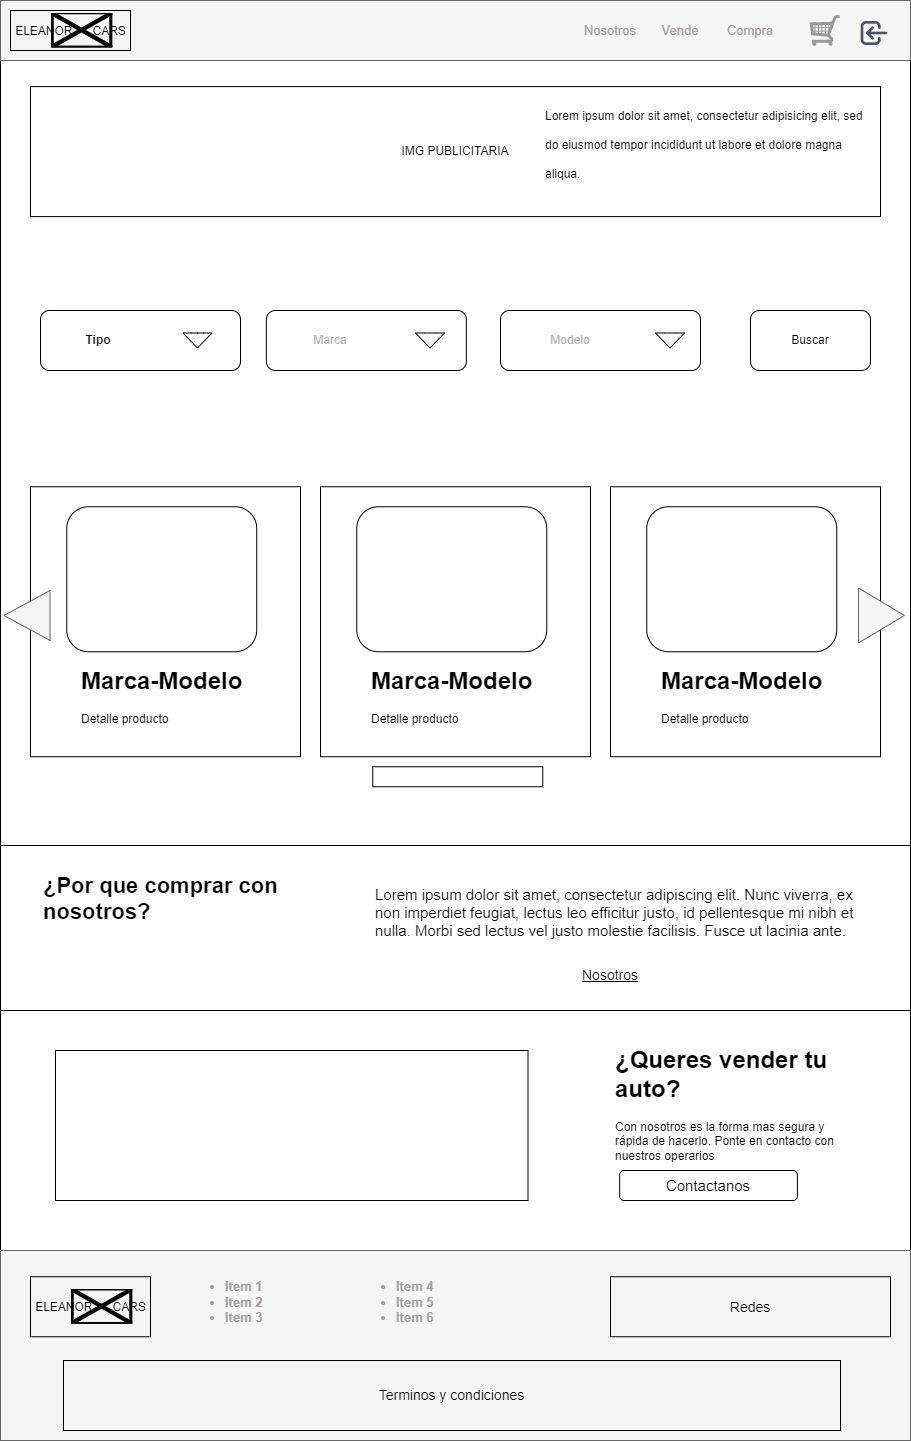

The diagram above was exported from draw.io. Its source (the exported page's mxGraphModel, read from the mxfile embedded in the PNG):
<mxGraphModel dx="4522" dy="1528" grid="1" gridSize="10" guides="1" tooltips="1" connect="1" arrows="1" fold="1" page="1" pageScale="1" pageWidth="827" pageHeight="1169" math="0" shadow="0">
  <root>
    <mxCell id="0" />
    <mxCell id="1" parent="0" />
    <mxCell id="XTNMzTl2JM1QNWJes2N1-8" value="" style="rounded=0;whiteSpace=wrap;html=1;fontSize=18;fontColor=#0A0A0A;fillColor=none;" parent="1" vertex="1">
      <mxGeometry x="-1040" y="750" width="910" height="1440" as="geometry" />
    </mxCell>
    <mxCell id="md7nq70VMqQoE9yrHFGn-4" value="" style="rounded=0;whiteSpace=wrap;html=1;strokeColor=default;fontSize=13;fontColor=#9c9c9c;" parent="1" vertex="1">
      <mxGeometry x="-1040" y="1595" width="910" height="165" as="geometry" />
    </mxCell>
    <mxCell id="FTv8BVH-x2DL3QxNCe_h-5" value="" style="whiteSpace=wrap;html=1;aspect=fixed;fillColor=none;" parent="1" vertex="1">
      <mxGeometry x="-1009.9999999999999" y="1236.25" width="270" height="270" as="geometry" />
    </mxCell>
    <mxCell id="FTv8BVH-x2DL3QxNCe_h-6" value="" style="rounded=1;whiteSpace=wrap;html=1;fillColor=none;" parent="1" vertex="1">
      <mxGeometry x="-973.7499999999999" y="1256.25" width="190" height="145" as="geometry" />
    </mxCell>
    <mxCell id="FTv8BVH-x2DL3QxNCe_h-7" value="&lt;h1&gt;Marca-Modelo&lt;/h1&gt;&lt;p&gt;Detalle producto&lt;/p&gt;" style="text;html=1;strokeColor=none;fillColor=none;spacing=5;spacingTop=-20;whiteSpace=wrap;overflow=hidden;rounded=0;" parent="1" vertex="1">
      <mxGeometry x="-964.2499999999999" y="1411.25" width="173.59" height="85" as="geometry" />
    </mxCell>
    <mxCell id="XTNMzTl2JM1QNWJes2N1-9" value="" style="rounded=1;whiteSpace=wrap;html=1;" parent="1" vertex="1">
      <mxGeometry x="-540" y="1060" width="200" height="60" as="geometry" />
    </mxCell>
    <mxCell id="XTNMzTl2JM1QNWJes2N1-10" value="" style="rounded=1;whiteSpace=wrap;html=1;" parent="1" vertex="1">
      <mxGeometry x="-774.1500000000001" y="1060" width="200" height="60" as="geometry" />
    </mxCell>
    <mxCell id="XTNMzTl2JM1QNWJes2N1-11" value="" style="rounded=0;whiteSpace=wrap;html=1;fontSize=18;fontColor=#333333;fillColor=#f5f5f5;strokeColor=#666666;" parent="1" vertex="1">
      <mxGeometry x="-1040" y="750" width="910" height="60" as="geometry" />
    </mxCell>
    <mxCell id="XTNMzTl2JM1QNWJes2N1-12" value="" style="rounded=0;whiteSpace=wrap;html=1;fontSize=18;fontColor=#333333;fillColor=#f5f5f5;strokeColor=#666666;" parent="1" vertex="1">
      <mxGeometry x="-1040" y="2000" width="910" height="190" as="geometry" />
    </mxCell>
    <mxCell id="XTNMzTl2JM1QNWJes2N1-13" value="&lt;span style=&quot;color: rgba(0, 0, 0, 0); font-family: monospace; font-size: 0px; text-align: start;&quot;&gt;%3CmxGraphModel%3E%3Croot%3E%3CmxCell%20id%3D%220%22%2F%3E%3CmxCell%20id%3D%221%22%20parent%3D%220%22%2F%3E%3CmxCell%20id%3D%222%22%20value%3D%22ELEANOR%26amp%3Bnbsp%3B%20%26amp%3Bnbsp%3B%20%26amp%3Bnbsp%3B%20CARS%22%20style%3D%22text%3Bhtml%3D1%3BstrokeColor%3Dnone%3BfillColor%3Dnone%3Balign%3Dcenter%3BverticalAlign%3Dmiddle%3BwhiteSpace%3Dwrap%3Brounded%3D0%3Bhorizontal%3D1%3B%22%20vertex%3D%221%22%20parent%3D%221%22%3E%3CmxGeometry%20x%3D%22-1636.5%22%20y%3D%2246%22%20width%3D%22133%22%20height%3D%2230%22%20as%3D%22geometry%22%2F%3E%3C%2FmxCell%3E%3CmxCell%20id%3D%223%22%20value%3D%22%22%20style%3D%22shape%3Dimage%3BverticalLabelPosition%3Dbottom%3BlabelBackgroundColor%3Ddefault%3BverticalAlign%3Dtop%3Baspect%3Dfixed%3BimageAspect%3D0%3Bimage%3Dhttps%3A%2F%2Fcdn.discordapp.com%2Fattachments%2F1055959601633308705%2F1058170219610243072%2FShelby-Emblem.png%3B%22%20vertex%3D%221%22%20parent%3D%221%22%3E%3CmxGeometry%20x%3D%22-1589.34%22%20y%3D%2242.5%22%20width%3D%2261.69%22%20height%3D%2235%22%20as%3D%22geometry%22%2F%3E%3C%2FmxCell%3E%3C%2Froot%3E%3C%2FmxGraphModel%3E&lt;/span&gt;" style="rounded=0;whiteSpace=wrap;html=1;fillColor=none;" parent="1" vertex="1">
      <mxGeometry x="-1010" y="2026.25" width="120" height="60" as="geometry" />
    </mxCell>
    <mxCell id="XTNMzTl2JM1QNWJes2N1-14" value="&lt;h1 style=&quot;font-size: 13px;&quot;&gt;&lt;ul style=&quot;font-size: 13px;&quot;&gt;&lt;li style=&quot;font-size: 13px;&quot;&gt;Item 1&lt;/li&gt;&lt;li style=&quot;font-size: 13px;&quot;&gt;Item 2&lt;/li&gt;&lt;li style=&quot;border-color: var(--border-color); font-size: 13px;&quot;&gt;Item 3&lt;/li&gt;&lt;/ul&gt;&lt;/h1&gt;" style="text;html=1;strokeColor=none;fillColor=none;spacing=5;spacingTop=-20;whiteSpace=wrap;overflow=hidden;rounded=0;spacingBottom=0;spacingLeft=0;fontColor=#a6a0a0;fontSize=13;" parent="1" vertex="1">
      <mxGeometry x="-860" y="2026.25" width="294" height="87.5" as="geometry" />
    </mxCell>
    <mxCell id="XTNMzTl2JM1QNWJes2N1-15" value="&lt;font style=&quot;font-size: 14px;&quot;&gt;Redes&lt;/font&gt;" style="rounded=0;whiteSpace=wrap;html=1;fontSize=19;fillColor=none;" parent="1" vertex="1">
      <mxGeometry x="-430" y="2026.25" width="280" height="60" as="geometry" />
    </mxCell>
    <mxCell id="XTNMzTl2JM1QNWJes2N1-16" value="Terminos y condiciones" style="rounded=0;whiteSpace=wrap;html=1;fontSize=14;fillColor=none;" parent="1" vertex="1">
      <mxGeometry x="-977" y="2110" width="777" height="70" as="geometry" />
    </mxCell>
    <mxCell id="XTNMzTl2JM1QNWJes2N1-17" value="&lt;h1 style=&quot;font-size: 13px;&quot;&gt;&lt;ul style=&quot;font-size: 13px;&quot;&gt;&lt;li style=&quot;font-size: 13px;&quot;&gt;Item 4&lt;/li&gt;&lt;li style=&quot;font-size: 13px;&quot;&gt;Item 5&lt;/li&gt;&lt;li style=&quot;border-color: var(--border-color); font-size: 13px;&quot;&gt;Item 6&lt;/li&gt;&lt;/ul&gt;&lt;/h1&gt;" style="text;html=1;strokeColor=none;fillColor=none;spacing=5;spacingTop=-20;whiteSpace=wrap;overflow=hidden;rounded=0;spacingBottom=0;spacingLeft=0;fontColor=#a6a0a0;fontSize=13;" parent="1" vertex="1">
      <mxGeometry x="-689" y="2026.25" width="294" height="87.5" as="geometry" />
    </mxCell>
    <mxCell id="XTNMzTl2JM1QNWJes2N1-18" value="" style="rounded=0;whiteSpace=wrap;html=1;fillColor=none;" parent="1" vertex="1">
      <mxGeometry x="-1030" y="760" width="120" height="40" as="geometry" />
    </mxCell>
    <mxCell id="XTNMzTl2JM1QNWJes2N1-19" value="Compra" style="text;html=1;strokeColor=none;fillColor=none;align=center;verticalAlign=middle;whiteSpace=wrap;rounded=0;fontSize=13;fontColor=#a6a0a0;" parent="1" vertex="1">
      <mxGeometry x="-320" y="765" width="60" height="30" as="geometry" />
    </mxCell>
    <mxCell id="XTNMzTl2JM1QNWJes2N1-20" value="Vende" style="text;html=1;strokeColor=none;fillColor=none;align=center;verticalAlign=middle;whiteSpace=wrap;rounded=0;fontSize=13;fontColor=#a6a0a0;" parent="1" vertex="1">
      <mxGeometry x="-390" y="765" width="60" height="30" as="geometry" />
    </mxCell>
    <mxCell id="XTNMzTl2JM1QNWJes2N1-21" value="Nosotros" style="text;html=1;strokeColor=none;fillColor=none;align=center;verticalAlign=middle;whiteSpace=wrap;rounded=0;fontSize=13;fontColor=#a6a0a0;" parent="1" vertex="1">
      <mxGeometry x="-460" y="765" width="60" height="30" as="geometry" />
    </mxCell>
    <mxCell id="XTNMzTl2JM1QNWJes2N1-22" value="" style="verticalLabelPosition=bottom;shadow=0;dashed=0;align=center;html=1;verticalAlign=top;strokeWidth=1;shape=mxgraph.mockup.misc.shoppingCart;strokeColor=#999999;fontSize=13;fontColor=#a6a0a0;fillColor=none;" parent="1" vertex="1">
      <mxGeometry x="-230" y="765" width="30" height="30" as="geometry" />
    </mxCell>
    <mxCell id="XTNMzTl2JM1QNWJes2N1-23" value="" style="shape=image;html=1;verticalAlign=top;verticalLabelPosition=bottom;labelBackgroundColor=#ffffff;imageAspect=0;aspect=fixed;image=https://cdn1.iconfinder.com/data/icons/heroicons-ui/24/login-128.png;fontSize=13;fontColor=#a5a1a1;fillColor=none;" parent="1" vertex="1">
      <mxGeometry x="-182" y="767" width="32" height="32" as="geometry" />
    </mxCell>
    <mxCell id="XTNMzTl2JM1QNWJes2N1-24" value="ELEANOR&amp;nbsp; &amp;nbsp; &amp;nbsp; CARS" style="text;html=1;strokeColor=none;fillColor=none;align=center;verticalAlign=middle;whiteSpace=wrap;rounded=0;horizontal=1;" parent="1" vertex="1">
      <mxGeometry x="-1036.5" y="766" width="133" height="30" as="geometry" />
    </mxCell>
    <mxCell id="XTNMzTl2JM1QNWJes2N1-25" value="" style="shape=image;verticalLabelPosition=bottom;labelBackgroundColor=default;verticalAlign=top;aspect=fixed;imageAspect=0;image=https://cdn.discordapp.com/attachments/1055959601633308705/1058170219610243072/Shelby-Emblem.png;" parent="1" vertex="1">
      <mxGeometry x="-989.3399999999999" y="762.5" width="61.69" height="35" as="geometry" />
    </mxCell>
    <mxCell id="XTNMzTl2JM1QNWJes2N1-26" value="ELEANOR&amp;nbsp; &amp;nbsp; &amp;nbsp; CARS" style="text;html=1;strokeColor=none;fillColor=none;align=center;verticalAlign=middle;whiteSpace=wrap;rounded=0;horizontal=1;" parent="1" vertex="1">
      <mxGeometry x="-1016.5" y="2042.25" width="133" height="30" as="geometry" />
    </mxCell>
    <mxCell id="XTNMzTl2JM1QNWJes2N1-27" value="" style="shape=image;verticalLabelPosition=bottom;labelBackgroundColor=default;verticalAlign=top;aspect=fixed;imageAspect=0;image=https://cdn.discordapp.com/attachments/1055959601633308705/1058170219610243072/Shelby-Emblem.png;" parent="1" vertex="1">
      <mxGeometry x="-969.3399999999999" y="2038.75" width="61.69" height="35" as="geometry" />
    </mxCell>
    <mxCell id="XTNMzTl2JM1QNWJes2N1-28" value="IMG PUBLICITARIA" style="rounded=0;whiteSpace=wrap;html=1;" parent="1" vertex="1">
      <mxGeometry x="-1010" y="836.1" width="850" height="130" as="geometry" />
    </mxCell>
    <mxCell id="XTNMzTl2JM1QNWJes2N1-29" value="" style="rounded=1;whiteSpace=wrap;html=1;" parent="1" vertex="1">
      <mxGeometry x="-1000" y="1060" width="200" height="60" as="geometry" />
    </mxCell>
    <mxCell id="XTNMzTl2JM1QNWJes2N1-30" value="Tipo" style="text;html=1;strokeColor=none;fillColor=none;align=center;verticalAlign=middle;whiteSpace=wrap;rounded=0;fontStyle=1" parent="1" vertex="1">
      <mxGeometry x="-972.5" y="1075" width="60" height="30" as="geometry" />
    </mxCell>
    <mxCell id="XTNMzTl2JM1QNWJes2N1-31" value="Marca" style="text;html=1;strokeColor=none;fillColor=none;align=center;verticalAlign=middle;whiteSpace=wrap;rounded=0;fontColor=#B5B5B5;" parent="1" vertex="1">
      <mxGeometry x="-740" y="1075" width="60" height="30" as="geometry" />
    </mxCell>
    <mxCell id="XTNMzTl2JM1QNWJes2N1-32" value="" style="html=1;shadow=0;dashed=0;align=center;verticalAlign=middle;shape=mxgraph.arrows2.arrow;dy=0.6;dx=40;direction=south;notch=0;" parent="1" vertex="1">
      <mxGeometry x="-384.9999999999999" y="1082.5" width="29" height="15" as="geometry" />
    </mxCell>
    <mxCell id="XTNMzTl2JM1QNWJes2N1-33" value="Modelo" style="text;html=1;strokeColor=none;fillColor=none;align=center;verticalAlign=middle;whiteSpace=wrap;rounded=0;fontColor=#B5B5B5;" parent="1" vertex="1">
      <mxGeometry x="-500" y="1075" width="60" height="30" as="geometry" />
    </mxCell>
    <mxCell id="XTNMzTl2JM1QNWJes2N1-34" value="Buscar" style="rounded=1;whiteSpace=wrap;html=1;" parent="1" vertex="1">
      <mxGeometry x="-289.9999999999999" y="1060" width="120" height="60" as="geometry" />
    </mxCell>
    <mxCell id="XTNMzTl2JM1QNWJes2N1-35" value="" style="html=1;shadow=0;dashed=0;align=center;verticalAlign=middle;shape=mxgraph.arrows2.arrow;dy=0.6;dx=40;direction=south;notch=0;" parent="1" vertex="1">
      <mxGeometry x="-625" y="1082.5" width="29" height="15" as="geometry" />
    </mxCell>
    <mxCell id="XTNMzTl2JM1QNWJes2N1-36" value="" style="html=1;shadow=0;dashed=0;align=center;verticalAlign=middle;shape=mxgraph.arrows2.arrow;dy=0.6;dx=40;direction=south;notch=0;" parent="1" vertex="1">
      <mxGeometry x="-857.5" y="1082.5" width="29" height="15" as="geometry" />
    </mxCell>
    <mxCell id="XTNMzTl2JM1QNWJes2N1-37" value="&lt;h1&gt;&lt;span style=&quot;background-color: initial; font-size: 12px; font-weight: normal;&quot;&gt;Lorem ipsum dolor sit amet, consectetur adipisicing elit, sed do eiusmod tempor incididunt ut labore et dolore magna aliqua.&lt;/span&gt;&lt;br&gt;&lt;/h1&gt;" style="text;html=1;strokeColor=none;fillColor=none;spacing=5;spacingTop=-20;whiteSpace=wrap;overflow=hidden;rounded=0;" parent="1" vertex="1">
      <mxGeometry x="-500" y="842.19" width="336.08" height="117.81" as="geometry" />
    </mxCell>
    <mxCell id="XTNMzTl2JM1QNWJes2N1-38" value="" style="whiteSpace=wrap;html=1;aspect=fixed;fillColor=none;" parent="1" vertex="1">
      <mxGeometry x="-719.9999999999999" y="1236.25" width="270" height="270" as="geometry" />
    </mxCell>
    <mxCell id="XTNMzTl2JM1QNWJes2N1-39" value="" style="rounded=1;whiteSpace=wrap;html=1;fillColor=none;" parent="1" vertex="1">
      <mxGeometry x="-683.7499999999999" y="1256.25" width="190" height="145" as="geometry" />
    </mxCell>
    <mxCell id="XTNMzTl2JM1QNWJes2N1-40" value="&lt;h1&gt;Marca-Modelo&lt;/h1&gt;&lt;p&gt;Detalle producto&lt;/p&gt;" style="text;html=1;strokeColor=none;fillColor=none;spacing=5;spacingTop=-20;whiteSpace=wrap;overflow=hidden;rounded=0;" parent="1" vertex="1">
      <mxGeometry x="-674.2499999999999" y="1411.25" width="190" height="85" as="geometry" />
    </mxCell>
    <mxCell id="XTNMzTl2JM1QNWJes2N1-41" value="" style="rounded=0;whiteSpace=wrap;html=1;fillColor=none;" parent="1" vertex="1">
      <mxGeometry x="-667.7499999999999" y="1516.25" width="170" height="20" as="geometry" />
    </mxCell>
    <mxCell id="XTNMzTl2JM1QNWJes2N1-42" value="" style="whiteSpace=wrap;html=1;aspect=fixed;fillColor=none;" parent="1" vertex="1">
      <mxGeometry x="-429.9999999999999" y="1236.25" width="270" height="270" as="geometry" />
    </mxCell>
    <mxCell id="XTNMzTl2JM1QNWJes2N1-43" value="" style="rounded=1;whiteSpace=wrap;html=1;fillColor=none;" parent="1" vertex="1">
      <mxGeometry x="-393.7499999999999" y="1256.25" width="190" height="145" as="geometry" />
    </mxCell>
    <mxCell id="XTNMzTl2JM1QNWJes2N1-44" value="&lt;h1&gt;Marca-Modelo&lt;/h1&gt;&lt;p&gt;Detalle producto&lt;/p&gt;" style="text;html=1;strokeColor=none;fillColor=none;spacing=5;spacingTop=-20;whiteSpace=wrap;overflow=hidden;rounded=0;" parent="1" vertex="1">
      <mxGeometry x="-384.2499999999999" y="1411.25" width="190" height="85" as="geometry" />
    </mxCell>
    <mxCell id="1YUuaCmjkQA557uJ02R6-1" value="" style="triangle;whiteSpace=wrap;html=1;fillColor=#f5f5f5;fontColor=#333333;strokeColor=#666666;" parent="1" vertex="1">
      <mxGeometry x="-182" y="1337.5" width="46" height="55" as="geometry" />
    </mxCell>
    <mxCell id="1YUuaCmjkQA557uJ02R6-2" value="" style="triangle;whiteSpace=wrap;html=1;fillColor=#f5f5f5;rotation=-180;fontColor=#333333;strokeColor=#666666;" parent="1" vertex="1">
      <mxGeometry x="-1036.5" y="1340" width="46" height="50" as="geometry" />
    </mxCell>
    <mxCell id="md7nq70VMqQoE9yrHFGn-1" value="&lt;h1 style=&quot;font-size: 22px;&quot;&gt;¿Por que comprar con nosotros?&lt;/h1&gt;" style="text;html=1;strokeColor=none;fillColor=none;spacing=5;spacingTop=-20;whiteSpace=wrap;overflow=hidden;rounded=0;fontSize=22;" parent="1" vertex="1">
      <mxGeometry x="-1002.5" y="1617.5" width="300" height="120" as="geometry" />
    </mxCell>
    <mxCell id="md7nq70VMqQoE9yrHFGn-2" value="&lt;h1 style=&quot;font-size: 14px;&quot;&gt;&lt;span style=&quot;font-family: &amp;quot;Open Sans&amp;quot;, Arial, sans-serif; font-size: 15px; font-weight: 400; text-align: justify; background-color: rgb(255, 255, 255);&quot;&gt;Lorem ipsum dolor sit amet, consectetur adipiscing elit. Nunc viverra, ex non imperdiet feugiat, lectus leo efficitur justo, id pellentesque mi nibh et nulla. Morbi sed lectus vel justo molestie facilisis. Fusce ut lacinia ante.&amp;nbsp;&lt;/span&gt;&lt;/h1&gt;" style="text;html=1;strokeColor=none;fillColor=none;spacing=5;spacingTop=-20;whiteSpace=wrap;overflow=hidden;rounded=0;fontSize=14;" parent="1" vertex="1">
      <mxGeometry x="-670" y="1637" width="507.5" height="103" as="geometry" />
    </mxCell>
    <mxCell id="md7nq70VMqQoE9yrHFGn-3" value="Nosotros" style="text;html=1;strokeColor=none;fillColor=none;align=center;verticalAlign=middle;whiteSpace=wrap;rounded=0;fontStyle=4;fontSize=14;" parent="1" vertex="1">
      <mxGeometry x="-460" y="1710" width="60" height="30" as="geometry" />
    </mxCell>
    <mxCell id="r2XwBuySAfD38qZ3EBln-1" value="" style="rounded=0;whiteSpace=wrap;html=1;fillColor=none;" parent="1" vertex="1">
      <mxGeometry x="-985" y="1800" width="472.5" height="150" as="geometry" />
    </mxCell>
    <mxCell id="r2XwBuySAfD38qZ3EBln-2" value="&lt;h1&gt;¿Queres vender tu auto?&lt;br&gt;&lt;/h1&gt;&lt;div&gt;Con nosotros es la forma mas segura y rápida de hacerlo. Ponte en contacto con nuestros operarios&lt;/div&gt;" style="text;html=1;strokeColor=none;fillColor=none;spacing=5;spacingTop=-20;whiteSpace=wrap;overflow=hidden;rounded=0;" parent="1" vertex="1">
      <mxGeometry x="-430" y="1790" width="242.5" height="130" as="geometry" />
    </mxCell>
    <mxCell id="r2XwBuySAfD38qZ3EBln-3" value="Contactanos" style="rounded=1;whiteSpace=wrap;html=1;fillColor=none;fontSize=15;" parent="1" vertex="1">
      <mxGeometry x="-420.84" y="1920" width="177.75" height="30" as="geometry" />
    </mxCell>
  </root>
</mxGraphModel>